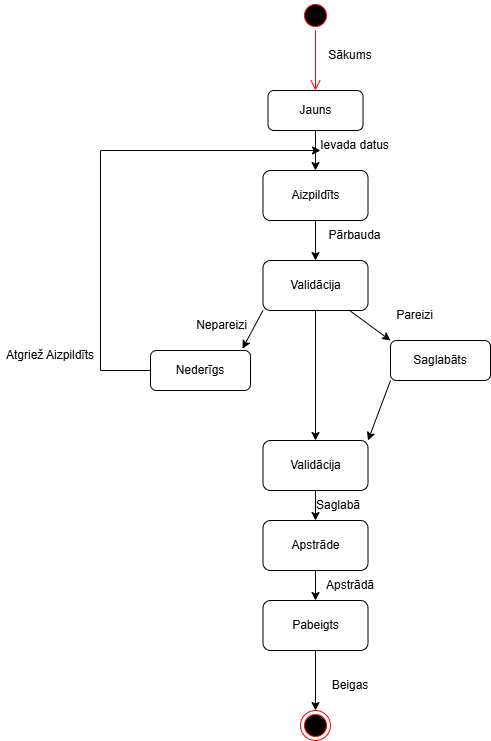

The diagram above was exported from draw.io. Its source (the exported page's mxGraphModel, read from the mxfile embedded in the PNG):
<mxGraphModel dx="1603" dy="877" grid="1" gridSize="10" guides="1" tooltips="1" connect="1" arrows="1" fold="1" page="1" pageScale="1" pageWidth="850" pageHeight="1100" math="0" shadow="0">
  <root>
    <mxCell id="0" />
    <mxCell id="1" parent="0" />
    <mxCell id="LU662XTFs5rJTR2wO1tO-1" parent="1" style="ellipse;html=1;shape=startState;fillColor=#000000;strokeColor=#ff0000;" value="" vertex="1">
      <mxGeometry height="30" width="30" x="440" y="40" as="geometry" />
    </mxCell>
    <mxCell id="LU662XTFs5rJTR2wO1tO-2" edge="1" parent="1" source="LU662XTFs5rJTR2wO1tO-1" style="edgeStyle=orthogonalEdgeStyle;html=1;verticalAlign=bottom;endArrow=open;endSize=8;strokeColor=#ff0000;rounded=0;" value="">
      <mxGeometry relative="1" as="geometry">
        <mxPoint x="455" y="130" as="targetPoint" />
      </mxGeometry>
    </mxCell>
    <mxCell id="LU662XTFs5rJTR2wO1tO-3" parent="1" style="rounded=1;whiteSpace=wrap;html=1;" value="Jauns" vertex="1">
      <mxGeometry height="40" width="95" x="407.5" y="130" as="geometry" />
    </mxCell>
    <mxCell id="LU662XTFs5rJTR2wO1tO-4" parent="1" style="rounded=1;whiteSpace=wrap;html=1;" value="Aizpildīts" vertex="1">
      <mxGeometry height="50" width="105" x="402.5" y="210" as="geometry" />
    </mxCell>
    <mxCell id="LU662XTFs5rJTR2wO1tO-5" edge="1" parent="1" source="LU662XTFs5rJTR2wO1tO-3" style="endArrow=classic;html=1;rounded=0;exitX=0.5;exitY=1;exitDx=0;exitDy=0;entryX=0.5;entryY=0;entryDx=0;entryDy=0;" target="LU662XTFs5rJTR2wO1tO-4" value="">
      <mxGeometry height="50" relative="1" width="50" as="geometry">
        <mxPoint x="440" y="330" as="sourcePoint" />
        <mxPoint x="490" y="280" as="targetPoint" />
      </mxGeometry>
    </mxCell>
    <mxCell id="LU662XTFs5rJTR2wO1tO-6" parent="1" style="rounded=1;whiteSpace=wrap;html=1;" value="Validācija" vertex="1">
      <mxGeometry height="50" width="105" x="402.5" y="300" as="geometry" />
    </mxCell>
    <mxCell id="LU662XTFs5rJTR2wO1tO-7" edge="1" parent="1" source="LU662XTFs5rJTR2wO1tO-4" style="endArrow=classic;html=1;rounded=0;exitX=0.5;exitY=1;exitDx=0;exitDy=0;entryX=0.5;entryY=0;entryDx=0;entryDy=0;" target="LU662XTFs5rJTR2wO1tO-6" value="">
      <mxGeometry height="50" relative="1" width="50" as="geometry">
        <mxPoint x="300" y="380" as="sourcePoint" />
        <mxPoint x="350" y="330" as="targetPoint" />
      </mxGeometry>
    </mxCell>
    <mxCell id="LU662XTFs5rJTR2wO1tO-8" parent="1" style="rounded=1;whiteSpace=wrap;html=1;" value="Saglabāts" vertex="1">
      <mxGeometry height="40" width="100" x="530" y="380" as="geometry" />
    </mxCell>
    <mxCell id="LU662XTFs5rJTR2wO1tO-9" parent="1" style="rounded=1;whiteSpace=wrap;html=1;" value="Nederīgs" vertex="1">
      <mxGeometry height="40" width="100" x="290" y="390" as="geometry" />
    </mxCell>
    <mxCell id="LU662XTFs5rJTR2wO1tO-10" parent="1" style="rounded=1;whiteSpace=wrap;html=1;" value="Validācija" vertex="1">
      <mxGeometry height="50" width="105" x="402.5" y="480" as="geometry" />
    </mxCell>
    <mxCell id="LU662XTFs5rJTR2wO1tO-11" edge="1" parent="1" source="LU662XTFs5rJTR2wO1tO-6" style="endArrow=classic;html=1;rounded=0;entryX=0;entryY=0;entryDx=0;entryDy=0;" target="LU662XTFs5rJTR2wO1tO-8" value="">
      <mxGeometry height="50" relative="1" width="50" as="geometry">
        <mxPoint x="470" y="430" as="sourcePoint" />
        <mxPoint x="520" y="380" as="targetPoint" />
      </mxGeometry>
    </mxCell>
    <mxCell id="LU662XTFs5rJTR2wO1tO-12" edge="1" parent="1" source="LU662XTFs5rJTR2wO1tO-6" style="endArrow=classic;html=1;rounded=0;entryX=0.5;entryY=0;entryDx=0;entryDy=0;exitX=0.5;exitY=1;exitDx=0;exitDy=0;" target="LU662XTFs5rJTR2wO1tO-10" value="">
      <mxGeometry height="50" relative="1" width="50" as="geometry">
        <mxPoint x="430" y="450" as="sourcePoint" />
        <mxPoint x="480" y="400" as="targetPoint" />
      </mxGeometry>
    </mxCell>
    <mxCell id="LU662XTFs5rJTR2wO1tO-13" edge="1" parent="1" source="LU662XTFs5rJTR2wO1tO-6" style="endArrow=classic;html=1;rounded=0;entryX=0.92;entryY=-0.045;entryDx=0;entryDy=0;entryPerimeter=0;exitX=0;exitY=1;exitDx=0;exitDy=0;" target="LU662XTFs5rJTR2wO1tO-9" value="">
      <mxGeometry height="50" relative="1" width="50" as="geometry">
        <mxPoint x="320" y="360" as="sourcePoint" />
        <mxPoint x="370" y="310" as="targetPoint" />
      </mxGeometry>
    </mxCell>
    <mxCell id="LU662XTFs5rJTR2wO1tO-14" edge="1" parent="1" source="LU662XTFs5rJTR2wO1tO-9" style="endArrow=classic;html=1;rounded=0;exitX=0;exitY=0.5;exitDx=0;exitDy=0;" value="">
      <mxGeometry height="50" relative="1" width="50" as="geometry">
        <Array as="points">
          <mxPoint x="240" y="410" />
          <mxPoint x="240" y="190" />
        </Array>
        <mxPoint x="240" y="430" as="sourcePoint" />
        <mxPoint x="460" y="190" as="targetPoint" />
      </mxGeometry>
    </mxCell>
    <mxCell id="LU662XTFs5rJTR2wO1tO-15" parent="1" style="rounded=1;whiteSpace=wrap;html=1;" value="Apstrāde" vertex="1">
      <mxGeometry height="50" width="105" x="402.5" y="560" as="geometry" />
    </mxCell>
    <mxCell id="LU662XTFs5rJTR2wO1tO-16" parent="1" style="rounded=1;whiteSpace=wrap;html=1;" value="Pabeigts" vertex="1">
      <mxGeometry height="50" width="105" x="402.5" y="640" as="geometry" />
    </mxCell>
    <mxCell id="LU662XTFs5rJTR2wO1tO-17" edge="1" parent="1" source="LU662XTFs5rJTR2wO1tO-15" style="endArrow=classic;html=1;rounded=0;entryX=0.5;entryY=0;entryDx=0;entryDy=0;exitX=0.5;exitY=1;exitDx=0;exitDy=0;" target="LU662XTFs5rJTR2wO1tO-16" value="">
      <mxGeometry height="50" relative="1" width="50" as="geometry">
        <mxPoint x="280" y="680" as="sourcePoint" />
        <mxPoint x="330" y="630" as="targetPoint" />
      </mxGeometry>
    </mxCell>
    <mxCell id="LU662XTFs5rJTR2wO1tO-18" edge="1" parent="1" source="LU662XTFs5rJTR2wO1tO-10" style="endArrow=classic;html=1;rounded=0;entryX=0.5;entryY=0;entryDx=0;entryDy=0;exitX=0.5;exitY=1;exitDx=0;exitDy=0;" target="LU662XTFs5rJTR2wO1tO-15" value="">
      <mxGeometry height="50" relative="1" width="50" as="geometry">
        <mxPoint x="320" y="570" as="sourcePoint" />
        <mxPoint x="370" y="520" as="targetPoint" />
      </mxGeometry>
    </mxCell>
    <mxCell id="LU662XTFs5rJTR2wO1tO-19" parent="1" style="ellipse;html=1;shape=endState;fillColor=#000000;strokeColor=#ff0000;" value="" vertex="1">
      <mxGeometry height="30" width="30" x="440" y="750" as="geometry" />
    </mxCell>
    <mxCell id="LU662XTFs5rJTR2wO1tO-20" edge="1" parent="1" source="LU662XTFs5rJTR2wO1tO-16" style="endArrow=classic;html=1;rounded=0;entryX=0.5;entryY=0;entryDx=0;entryDy=0;exitX=0.5;exitY=1;exitDx=0;exitDy=0;" target="LU662XTFs5rJTR2wO1tO-19" value="">
      <mxGeometry height="50" relative="1" width="50" as="geometry">
        <mxPoint x="290" y="770" as="sourcePoint" />
        <mxPoint x="340" y="720" as="targetPoint" />
      </mxGeometry>
    </mxCell>
    <mxCell id="LU662XTFs5rJTR2wO1tO-21" parent="1" style="text;html=1;whiteSpace=wrap;strokeColor=none;fillColor=none;align=center;verticalAlign=middle;rounded=0;" value="Sākums" vertex="1">
      <mxGeometry height="30" width="60" x="460" y="80" as="geometry" />
    </mxCell>
    <mxCell id="LU662XTFs5rJTR2wO1tO-22" parent="1" style="text;html=1;whiteSpace=wrap;strokeColor=none;fillColor=none;align=center;verticalAlign=middle;rounded=0;" value="Ievada datus" vertex="1">
      <mxGeometry height="30" width="92.5" x="447.5" y="170" as="geometry" />
    </mxCell>
    <mxCell id="LU662XTFs5rJTR2wO1tO-23" parent="1" style="text;html=1;whiteSpace=wrap;strokeColor=none;fillColor=none;align=center;verticalAlign=middle;rounded=0;" value="Pārbauda" vertex="1">
      <mxGeometry height="30" width="92.5" x="447.5" y="260" as="geometry" />
    </mxCell>
    <mxCell id="LU662XTFs5rJTR2wO1tO-24" parent="1" style="text;html=1;whiteSpace=wrap;strokeColor=none;fillColor=none;align=center;verticalAlign=middle;rounded=0;" value="Pareizi" vertex="1">
      <mxGeometry height="30" width="92.5" x="507.5" y="340" as="geometry" />
    </mxCell>
    <mxCell id="LU662XTFs5rJTR2wO1tO-25" parent="1" style="text;html=1;whiteSpace=wrap;strokeColor=none;fillColor=none;align=center;verticalAlign=middle;rounded=0;" value="Nepareizi" vertex="1">
      <mxGeometry height="30" width="92.5" x="315" y="350" as="geometry" />
    </mxCell>
    <mxCell id="LU662XTFs5rJTR2wO1tO-26" edge="1" parent="1" source="LU662XTFs5rJTR2wO1tO-8" style="endArrow=classic;html=1;rounded=0;exitX=0;exitY=1;exitDx=0;exitDy=0;entryX=1;entryY=0;entryDx=0;entryDy=0;" target="LU662XTFs5rJTR2wO1tO-10" value="">
      <mxGeometry height="50" relative="1" width="50" as="geometry">
        <mxPoint x="530" y="520" as="sourcePoint" />
        <mxPoint x="580" y="470" as="targetPoint" />
      </mxGeometry>
    </mxCell>
    <mxCell id="LU662XTFs5rJTR2wO1tO-27" parent="1" style="text;html=1;whiteSpace=wrap;strokeColor=none;fillColor=none;align=center;verticalAlign=middle;rounded=0;" value="Atgriež Aizpildīts" vertex="1">
      <mxGeometry height="30" width="100" x="140" y="380" as="geometry" />
    </mxCell>
    <mxCell id="LU662XTFs5rJTR2wO1tO-28" parent="1" style="text;html=1;whiteSpace=wrap;strokeColor=none;fillColor=none;align=center;verticalAlign=middle;rounded=0;" value="Saglabā" vertex="1">
      <mxGeometry height="30" width="60" x="447.5" y="530" as="geometry" />
    </mxCell>
    <mxCell id="LU662XTFs5rJTR2wO1tO-29" parent="1" style="text;html=1;whiteSpace=wrap;strokeColor=none;fillColor=none;align=center;verticalAlign=middle;rounded=0;" value="Apstrādā" vertex="1">
      <mxGeometry height="30" width="60" x="460" y="610" as="geometry" />
    </mxCell>
    <mxCell id="LU662XTFs5rJTR2wO1tO-31" parent="1" style="text;html=1;whiteSpace=wrap;strokeColor=none;fillColor=none;align=center;verticalAlign=middle;rounded=0;" value="Beigas" vertex="1">
      <mxGeometry height="30" width="60" x="460" y="710" as="geometry" />
    </mxCell>
  </root>
</mxGraphModel>